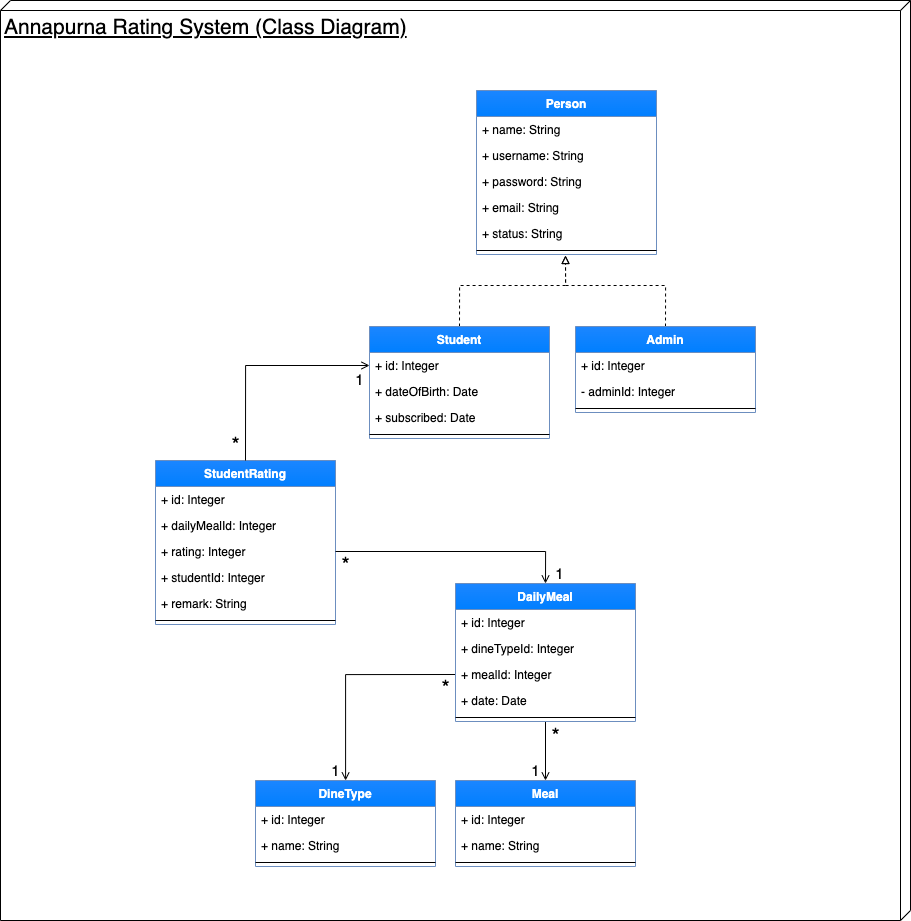

The diagram above was exported from draw.io. Its source (the exported page's mxGraphModel, read from the mxfile embedded in the PNG):
<mxGraphModel dx="2547" dy="1095" grid="1" gridSize="10" guides="1" tooltips="1" connect="1" arrows="1" fold="1" page="1" pageScale="1" pageWidth="827" pageHeight="1169" math="0" shadow="0">
  <root>
    <mxCell id="0" />
    <mxCell id="1" parent="0" />
    <mxCell id="2" value="Annapurna Rating System (Class Diagram)" style="verticalAlign=top;align=left;spacingTop=8;spacingLeft=2;spacingRight=12;shape=cube;size=10;direction=south;fontStyle=4;html=1;fontSize=21;fillOpacity=100;strokeOpacity=100;" vertex="1" parent="1">
      <mxGeometry x="-135" y="310" width="910" height="920" as="geometry" />
    </mxCell>
    <mxCell id="3" value="Meal" style="swimlane;fontStyle=1;align=center;verticalAlign=top;childLayout=stackLayout;horizontal=1;startSize=26;horizontalStack=0;resizeParent=1;resizeParentMax=0;resizeLast=0;collapsible=1;marginBottom=0;fillColor=#1C86FF;strokeColor=#6c8ebf;gradientColor=#007FFF;fontColor=#FFFFFF;" vertex="1" parent="1">
      <mxGeometry x="320" y="1090" width="180" height="86" as="geometry" />
    </mxCell>
    <mxCell id="4" value="+ id: Integer" style="text;strokeColor=none;fillColor=none;align=left;verticalAlign=top;spacingLeft=4;spacingRight=4;overflow=hidden;rotatable=0;points=[[0,0.5],[1,0.5]];portConstraint=eastwest;" vertex="1" parent="3">
      <mxGeometry y="26" width="180" height="26" as="geometry" />
    </mxCell>
    <mxCell id="5" value="+ name: String" style="text;strokeColor=none;fillColor=none;align=left;verticalAlign=top;spacingLeft=4;spacingRight=4;overflow=hidden;rotatable=0;points=[[0,0.5],[1,0.5]];portConstraint=eastwest;" vertex="1" parent="3">
      <mxGeometry y="52" width="180" height="26" as="geometry" />
    </mxCell>
    <mxCell id="6" value="" style="line;strokeWidth=1;fillColor=none;align=left;verticalAlign=middle;spacingTop=-1;spacingLeft=3;spacingRight=3;rotatable=0;labelPosition=right;points=[];portConstraint=eastwest;" vertex="1" parent="3">
      <mxGeometry y="78" width="180" height="8" as="geometry" />
    </mxCell>
    <mxCell id="7" value="DineType" style="swimlane;fontStyle=1;align=center;verticalAlign=top;childLayout=stackLayout;horizontal=1;startSize=26;horizontalStack=0;resizeParent=1;resizeParentMax=0;resizeLast=0;collapsible=1;marginBottom=0;fillColor=#1C86FF;strokeColor=#6c8ebf;gradientColor=#007FFF;fontColor=#FFFFFF;" vertex="1" parent="1">
      <mxGeometry x="120" y="1090" width="180" height="86" as="geometry" />
    </mxCell>
    <mxCell id="8" value="+ id: Integer" style="text;strokeColor=none;fillColor=none;align=left;verticalAlign=top;spacingLeft=4;spacingRight=4;overflow=hidden;rotatable=0;points=[[0,0.5],[1,0.5]];portConstraint=eastwest;" vertex="1" parent="7">
      <mxGeometry y="26" width="180" height="26" as="geometry" />
    </mxCell>
    <mxCell id="9" value="+ name: String" style="text;strokeColor=none;fillColor=none;align=left;verticalAlign=top;spacingLeft=4;spacingRight=4;overflow=hidden;rotatable=0;points=[[0,0.5],[1,0.5]];portConstraint=eastwest;" vertex="1" parent="7">
      <mxGeometry y="52" width="180" height="26" as="geometry" />
    </mxCell>
    <mxCell id="10" value="" style="line;strokeWidth=1;fillColor=none;align=left;verticalAlign=middle;spacingTop=-1;spacingLeft=3;spacingRight=3;rotatable=0;labelPosition=right;points=[];portConstraint=eastwest;" vertex="1" parent="7">
      <mxGeometry y="78" width="180" height="8" as="geometry" />
    </mxCell>
    <mxCell id="11" value="Person" style="swimlane;fontStyle=1;align=center;verticalAlign=top;childLayout=stackLayout;horizontal=1;startSize=26;horizontalStack=0;resizeParent=1;resizeParentMax=0;resizeLast=0;collapsible=1;marginBottom=0;fillColor=#1C86FF;strokeColor=#6c8ebf;gradientColor=#007FFF;fontColor=#FFFFFF;" vertex="1" parent="1">
      <mxGeometry x="341" y="400" width="180" height="164" as="geometry" />
    </mxCell>
    <mxCell id="12" value="+ name: String" style="text;strokeColor=none;fillColor=none;align=left;verticalAlign=top;spacingLeft=4;spacingRight=4;overflow=hidden;rotatable=0;points=[[0,0.5],[1,0.5]];portConstraint=eastwest;" vertex="1" parent="11">
      <mxGeometry y="26" width="180" height="26" as="geometry" />
    </mxCell>
    <mxCell id="13" value="+ username: String" style="text;strokeColor=none;fillColor=none;align=left;verticalAlign=top;spacingLeft=4;spacingRight=4;overflow=hidden;rotatable=0;points=[[0,0.5],[1,0.5]];portConstraint=eastwest;" vertex="1" parent="11">
      <mxGeometry y="52" width="180" height="26" as="geometry" />
    </mxCell>
    <mxCell id="14" value="+ password: String" style="text;strokeColor=none;fillColor=none;align=left;verticalAlign=top;spacingLeft=4;spacingRight=4;overflow=hidden;rotatable=0;points=[[0,0.5],[1,0.5]];portConstraint=eastwest;" vertex="1" parent="11">
      <mxGeometry y="78" width="180" height="26" as="geometry" />
    </mxCell>
    <mxCell id="15" value="+ email: String" style="text;strokeColor=none;fillColor=none;align=left;verticalAlign=top;spacingLeft=4;spacingRight=4;overflow=hidden;rotatable=0;points=[[0,0.5],[1,0.5]];portConstraint=eastwest;" vertex="1" parent="11">
      <mxGeometry y="104" width="180" height="26" as="geometry" />
    </mxCell>
    <mxCell id="16" value="+ status: String" style="text;strokeColor=none;fillColor=none;align=left;verticalAlign=top;spacingLeft=4;spacingRight=4;overflow=hidden;rotatable=0;points=[[0,0.5],[1,0.5]];portConstraint=eastwest;" vertex="1" parent="11">
      <mxGeometry y="130" width="180" height="26" as="geometry" />
    </mxCell>
    <mxCell id="17" value="" style="line;strokeWidth=1;fillColor=none;align=left;verticalAlign=middle;spacingTop=-1;spacingLeft=3;spacingRight=3;rotatable=0;labelPosition=right;points=[];portConstraint=eastwest;" vertex="1" parent="11">
      <mxGeometry y="156" width="180" height="8" as="geometry" />
    </mxCell>
    <mxCell id="18" style="edgeStyle=orthogonalEdgeStyle;rounded=0;orthogonalLoop=1;jettySize=auto;html=1;exitX=0.5;exitY=1;exitDx=0;exitDy=0;entryX=0.5;entryY=0;entryDx=0;entryDy=0;fontColor=#FFFFFF;endArrow=open;endFill=0;" edge="1" source="20" target="3" parent="1">
      <mxGeometry relative="1" as="geometry" />
    </mxCell>
    <mxCell id="19" style="edgeStyle=orthogonalEdgeStyle;rounded=0;orthogonalLoop=1;jettySize=auto;html=1;exitX=0;exitY=0.5;exitDx=0;exitDy=0;fontColor=#FFFFFF;endArrow=open;endFill=0;" edge="1" source="23" target="7" parent="1">
      <mxGeometry relative="1" as="geometry" />
    </mxCell>
    <mxCell id="20" value="DailyMeal" style="swimlane;fontStyle=1;align=center;verticalAlign=top;childLayout=stackLayout;horizontal=1;startSize=26;horizontalStack=0;resizeParent=1;resizeParentMax=0;resizeLast=0;collapsible=1;marginBottom=0;fillColor=#1C86FF;strokeColor=#6c8ebf;gradientColor=#007FFF;fontColor=#FFFFFF;" vertex="1" parent="1">
      <mxGeometry x="320" y="893" width="180" height="138" as="geometry" />
    </mxCell>
    <mxCell id="21" value="+ id: Integer" style="text;strokeColor=none;fillColor=none;align=left;verticalAlign=top;spacingLeft=4;spacingRight=4;overflow=hidden;rotatable=0;points=[[0,0.5],[1,0.5]];portConstraint=eastwest;" vertex="1" parent="20">
      <mxGeometry y="26" width="180" height="26" as="geometry" />
    </mxCell>
    <mxCell id="22" value="+ dineTypeId: Integer" style="text;strokeColor=none;fillColor=none;align=left;verticalAlign=top;spacingLeft=4;spacingRight=4;overflow=hidden;rotatable=0;points=[[0,0.5],[1,0.5]];portConstraint=eastwest;" vertex="1" parent="20">
      <mxGeometry y="52" width="180" height="26" as="geometry" />
    </mxCell>
    <mxCell id="23" value="+ mealId: Integer" style="text;strokeColor=none;fillColor=none;align=left;verticalAlign=top;spacingLeft=4;spacingRight=4;overflow=hidden;rotatable=0;points=[[0,0.5],[1,0.5]];portConstraint=eastwest;" vertex="1" parent="20">
      <mxGeometry y="78" width="180" height="26" as="geometry" />
    </mxCell>
    <mxCell id="24" value="+ date: Date" style="text;strokeColor=none;fillColor=none;align=left;verticalAlign=top;spacingLeft=4;spacingRight=4;overflow=hidden;rotatable=0;points=[[0,0.5],[1,0.5]];portConstraint=eastwest;" vertex="1" parent="20">
      <mxGeometry y="104" width="180" height="26" as="geometry" />
    </mxCell>
    <mxCell id="25" value="" style="line;strokeWidth=1;fillColor=none;align=left;verticalAlign=middle;spacingTop=-1;spacingLeft=3;spacingRight=3;rotatable=0;labelPosition=right;points=[];portConstraint=eastwest;" vertex="1" parent="20">
      <mxGeometry y="130" width="180" height="8" as="geometry" />
    </mxCell>
    <mxCell id="26" style="edgeStyle=orthogonalEdgeStyle;rounded=0;orthogonalLoop=1;jettySize=auto;html=1;exitX=0.5;exitY=0;exitDx=0;exitDy=0;fontSize=21;fontColor=#000000;startArrow=none;startFill=0;endArrow=block;endFill=0;dashed=1;" edge="1" source="27" parent="1">
      <mxGeometry relative="1" as="geometry">
        <mxPoint x="430" y="565" as="targetPoint" />
        <Array as="points">
          <mxPoint x="530" y="595" />
          <mxPoint x="430" y="595" />
        </Array>
      </mxGeometry>
    </mxCell>
    <mxCell id="27" value="Admin" style="swimlane;fontStyle=1;align=center;verticalAlign=top;childLayout=stackLayout;horizontal=1;startSize=26;horizontalStack=0;resizeParent=1;resizeParentMax=0;resizeLast=0;collapsible=1;marginBottom=0;fillColor=#1C86FF;strokeColor=#6c8ebf;gradientColor=#007FFF;fontColor=#FFFFFF;" vertex="1" parent="1">
      <mxGeometry x="440" y="636" width="180" height="86" as="geometry" />
    </mxCell>
    <mxCell id="28" value="+ id: Integer" style="text;strokeColor=none;fillColor=none;align=left;verticalAlign=top;spacingLeft=4;spacingRight=4;overflow=hidden;rotatable=0;points=[[0,0.5],[1,0.5]];portConstraint=eastwest;" vertex="1" parent="27">
      <mxGeometry y="26" width="180" height="26" as="geometry" />
    </mxCell>
    <mxCell id="29" value="- adminId: Integer" style="text;strokeColor=none;fillColor=none;align=left;verticalAlign=top;spacingLeft=4;spacingRight=4;overflow=hidden;rotatable=0;points=[[0,0.5],[1,0.5]];portConstraint=eastwest;" vertex="1" parent="27">
      <mxGeometry y="52" width="180" height="26" as="geometry" />
    </mxCell>
    <mxCell id="30" value="" style="line;strokeWidth=1;fillColor=none;align=left;verticalAlign=middle;spacingTop=-1;spacingLeft=3;spacingRight=3;rotatable=0;labelPosition=right;points=[];portConstraint=eastwest;" vertex="1" parent="27">
      <mxGeometry y="78" width="180" height="8" as="geometry" />
    </mxCell>
    <mxCell id="31" style="edgeStyle=orthogonalEdgeStyle;rounded=0;orthogonalLoop=1;jettySize=auto;html=1;exitX=0.5;exitY=0;exitDx=0;exitDy=0;fontColor=#FFFFFF;endArrow=block;endFill=0;dashed=1;" edge="1" source="32" parent="1">
      <mxGeometry relative="1" as="geometry">
        <mxPoint x="430" y="565" as="targetPoint" />
        <Array as="points">
          <mxPoint x="324" y="595" />
          <mxPoint x="430" y="595" />
        </Array>
      </mxGeometry>
    </mxCell>
    <mxCell id="32" value="Student" style="swimlane;fontStyle=1;align=center;verticalAlign=top;childLayout=stackLayout;horizontal=1;startSize=26;horizontalStack=0;resizeParent=1;resizeParentMax=0;resizeLast=0;collapsible=1;marginBottom=0;fillColor=#1C86FF;strokeColor=#6c8ebf;gradientColor=#007FFF;fontColor=#FFFFFF;" vertex="1" parent="1">
      <mxGeometry x="234" y="636" width="180" height="112" as="geometry" />
    </mxCell>
    <mxCell id="33" value="+ id: Integer" style="text;strokeColor=none;fillColor=none;align=left;verticalAlign=top;spacingLeft=4;spacingRight=4;overflow=hidden;rotatable=0;points=[[0,0.5],[1,0.5]];portConstraint=eastwest;" vertex="1" parent="32">
      <mxGeometry y="26" width="180" height="26" as="geometry" />
    </mxCell>
    <mxCell id="34" value="+ dateOfBirth: Date" style="text;strokeColor=none;fillColor=none;align=left;verticalAlign=top;spacingLeft=4;spacingRight=4;overflow=hidden;rotatable=0;points=[[0,0.5],[1,0.5]];portConstraint=eastwest;" vertex="1" parent="32">
      <mxGeometry y="52" width="180" height="26" as="geometry" />
    </mxCell>
    <mxCell id="35" value="+ subscribed: Date" style="text;strokeColor=none;fillColor=none;align=left;verticalAlign=top;spacingLeft=4;spacingRight=4;overflow=hidden;rotatable=0;points=[[0,0.5],[1,0.5]];portConstraint=eastwest;" vertex="1" parent="32">
      <mxGeometry y="78" width="180" height="26" as="geometry" />
    </mxCell>
    <mxCell id="36" value="" style="line;strokeWidth=1;fillColor=none;align=left;verticalAlign=middle;spacingTop=-1;spacingLeft=3;spacingRight=3;rotatable=0;labelPosition=right;points=[];portConstraint=eastwest;" vertex="1" parent="32">
      <mxGeometry y="104" width="180" height="8" as="geometry" />
    </mxCell>
    <mxCell id="37" value="StudentRating" style="swimlane;fontStyle=1;align=center;verticalAlign=top;childLayout=stackLayout;horizontal=1;startSize=26;horizontalStack=0;resizeParent=1;resizeParentMax=0;resizeLast=0;collapsible=1;marginBottom=0;fillColor=#1C86FF;strokeColor=#6c8ebf;gradientColor=#007FFF;fontColor=#FFFFFF;" vertex="1" parent="1">
      <mxGeometry x="20" y="770" width="180" height="164" as="geometry" />
    </mxCell>
    <mxCell id="38" value="+ id: Integer" style="text;strokeColor=none;fillColor=none;align=left;verticalAlign=top;spacingLeft=4;spacingRight=4;overflow=hidden;rotatable=0;points=[[0,0.5],[1,0.5]];portConstraint=eastwest;" vertex="1" parent="37">
      <mxGeometry y="26" width="180" height="26" as="geometry" />
    </mxCell>
    <mxCell id="39" value="+ dailyMealId: Integer" style="text;strokeColor=none;fillColor=none;align=left;verticalAlign=top;spacingLeft=4;spacingRight=4;overflow=hidden;rotatable=0;points=[[0,0.5],[1,0.5]];portConstraint=eastwest;" vertex="1" parent="37">
      <mxGeometry y="52" width="180" height="26" as="geometry" />
    </mxCell>
    <mxCell id="40" value="+ rating: Integer" style="text;strokeColor=none;fillColor=none;align=left;verticalAlign=top;spacingLeft=4;spacingRight=4;overflow=hidden;rotatable=0;points=[[0,0.5],[1,0.5]];portConstraint=eastwest;" vertex="1" parent="37">
      <mxGeometry y="78" width="180" height="26" as="geometry" />
    </mxCell>
    <mxCell id="41" value="+ studentId: Integer" style="text;strokeColor=none;fillColor=none;align=left;verticalAlign=top;spacingLeft=4;spacingRight=4;overflow=hidden;rotatable=0;points=[[0,0.5],[1,0.5]];portConstraint=eastwest;" vertex="1" parent="37">
      <mxGeometry y="104" width="180" height="26" as="geometry" />
    </mxCell>
    <mxCell id="42" value="+ remark: String" style="text;strokeColor=none;fillColor=none;align=left;verticalAlign=top;spacingLeft=4;spacingRight=4;overflow=hidden;rotatable=0;points=[[0,0.5],[1,0.5]];portConstraint=eastwest;" vertex="1" parent="37">
      <mxGeometry y="130" width="180" height="26" as="geometry" />
    </mxCell>
    <mxCell id="43" value="" style="line;strokeWidth=1;fillColor=none;align=left;verticalAlign=middle;spacingTop=-1;spacingLeft=3;spacingRight=3;rotatable=0;labelPosition=right;points=[];portConstraint=eastwest;" vertex="1" parent="37">
      <mxGeometry y="156" width="180" height="8" as="geometry" />
    </mxCell>
    <mxCell id="44" value="&lt;font style=&quot;font-size: 21px;&quot; color=&quot;#000000&quot;&gt;*&lt;/font&gt;" style="text;html=1;resizable=0;autosize=1;align=center;verticalAlign=middle;points=[];fillColor=none;strokeColor=none;rounded=0;fontColor=#FFFFFF;fontSize=21;" vertex="1" parent="1">
      <mxGeometry x="300" y="983" width="20" height="30" as="geometry" />
    </mxCell>
    <mxCell id="45" value="&lt;font style=&quot;font-size: 15px;&quot; color=&quot;#000000&quot;&gt;1&lt;/font&gt;" style="text;html=1;resizable=0;autosize=1;align=center;verticalAlign=middle;points=[];fillColor=none;strokeColor=none;rounded=0;fontColor=#FFFFFF;fontSize=15;" vertex="1" parent="1">
      <mxGeometry x="190" y="1070" width="20" height="20" as="geometry" />
    </mxCell>
    <mxCell id="46" value="&lt;font style=&quot;font-size: 21px;&quot; color=&quot;#000000&quot;&gt;*&lt;/font&gt;" style="text;html=1;resizable=0;autosize=1;align=center;verticalAlign=middle;points=[];fillColor=none;strokeColor=none;rounded=0;fontColor=#FFFFFF;fontSize=21;" vertex="1" parent="1">
      <mxGeometry x="410" y="1031" width="20" height="30" as="geometry" />
    </mxCell>
    <mxCell id="47" value="&lt;font style=&quot;font-size: 15px;&quot; color=&quot;#000000&quot;&gt;1&lt;/font&gt;" style="text;html=1;resizable=0;autosize=1;align=center;verticalAlign=middle;points=[];fillColor=none;strokeColor=none;rounded=0;fontColor=#FFFFFF;fontSize=15;" vertex="1" parent="1">
      <mxGeometry x="390" y="1070" width="20" height="20" as="geometry" />
    </mxCell>
    <mxCell id="48" value="&lt;font style=&quot;font-size: 15px;&quot; color=&quot;#000000&quot;&gt;1&lt;/font&gt;" style="text;html=1;resizable=0;autosize=1;align=center;verticalAlign=middle;points=[];fillColor=none;strokeColor=none;rounded=0;fontColor=#FFFFFF;fontSize=15;" vertex="1" parent="1">
      <mxGeometry x="214" y="679" width="20" height="20" as="geometry" />
    </mxCell>
    <mxCell id="49" value="&lt;font style=&quot;font-size: 21px;&quot; color=&quot;#000000&quot;&gt;*&lt;/font&gt;" style="text;html=1;resizable=0;autosize=1;align=center;verticalAlign=middle;points=[];fillColor=none;strokeColor=none;rounded=0;fontColor=#FFFFFF;fontSize=21;" vertex="1" parent="1">
      <mxGeometry x="90" y="740" width="20" height="30" as="geometry" />
    </mxCell>
    <mxCell id="50" style="edgeStyle=orthogonalEdgeStyle;rounded=0;orthogonalLoop=1;jettySize=auto;html=1;entryX=0.5;entryY=0;entryDx=0;entryDy=0;fontSize=21;fontColor=#000000;endArrow=none;endFill=0;startArrow=open;startFill=0;" edge="1" source="33" target="37" parent="1">
      <mxGeometry relative="1" as="geometry" />
    </mxCell>
    <mxCell id="51" style="edgeStyle=orthogonalEdgeStyle;rounded=0;orthogonalLoop=1;jettySize=auto;html=1;entryX=0.5;entryY=0;entryDx=0;entryDy=0;fontSize=21;fontColor=#000000;startArrow=none;startFill=0;endArrow=open;endFill=0;" edge="1" source="40" target="20" parent="1">
      <mxGeometry relative="1" as="geometry" />
    </mxCell>
    <mxCell id="52" value="&lt;font style=&quot;font-size: 15px;&quot; color=&quot;#000000&quot;&gt;1&lt;/font&gt;" style="text;html=1;resizable=0;autosize=1;align=center;verticalAlign=middle;points=[];fillColor=none;strokeColor=none;rounded=0;fontColor=#FFFFFF;fontSize=15;" vertex="1" parent="1">
      <mxGeometry x="414" y="873" width="20" height="20" as="geometry" />
    </mxCell>
    <mxCell id="53" value="&lt;font style=&quot;font-size: 21px;&quot; color=&quot;#000000&quot;&gt;*&lt;/font&gt;" style="text;html=1;resizable=0;autosize=1;align=center;verticalAlign=middle;points=[];fillColor=none;strokeColor=none;rounded=0;fontColor=#FFFFFF;fontSize=21;" vertex="1" parent="1">
      <mxGeometry x="200" y="860" width="20" height="30" as="geometry" />
    </mxCell>
  </root>
</mxGraphModel>